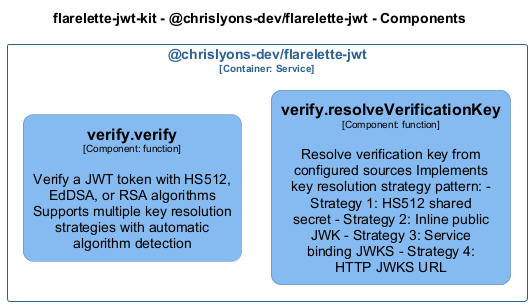

The diagram above was rendered by PlantUML. Its source (embedded in the PNG):
@startuml
set separator none
title flarelette-jwt-kit - @chrislyons-dev/flarelette-jwt - Components

top to bottom direction
skinparam ranksep 60
skinparam nodesep 30

skinparam {
  arrowFontSize 10
  defaultTextAlignment center
  wrapWidth 200
  maxMessageSize 100
  defaultFontName "Arial"
}

hide stereotype

skinparam rectangle<<flarelettejwtkit.chrislyonsdevflarelettejwt.verifyresolveVerificationKey>> {
  BackgroundColor #85bbf0
  FontColor #000000
  BorderColor #5d82a8
  roundCorner 20
  shadowing false
}
skinparam rectangle<<flarelettejwtkit.chrislyonsdevflarelettejwt.verifyverify>> {
  BackgroundColor #85bbf0
  FontColor #000000
  BorderColor #5d82a8
  roundCorner 20
  shadowing false
}
skinparam rectangle<<flarelettejwtkit.chrislyonsdevflarelettejwt>> {
  BorderColor #2e6295
  FontColor #2e6295
  shadowing false
}

rectangle "@chrislyons-dev/flarelette-jwt\n<size:10>[Container: Service]</size>" <<flarelettejwtkit.chrislyonsdevflarelettejwt>> {
  rectangle "==verify.resolveVerificationKey\n<size:10>[Component: function]</size>\n\nResolve verification key from configured sources Implements key resolution strategy pattern: - Strategy 1: HS512 shared secret - Strategy 2: Inline public JWK - Strategy 3: Service binding JWKS - Strategy 4: HTTP JWKS URL" <<flarelettejwtkit.chrislyonsdevflarelettejwt.verifyresolveVerificationKey>> as flarelettejwtkit.chrislyonsdevflarelettejwt.verifyresolveVerificationKey
  rectangle "==verify.verify\n<size:10>[Component: function]</size>\n\nVerify a JWT token with HS512, EdDSA, or RSA algorithms Supports multiple key resolution strategies with automatic algorithm detection" <<flarelettejwtkit.chrislyonsdevflarelettejwt.verifyverify>> as flarelettejwtkit.chrislyonsdevflarelettejwt.verifyverify
}

@enduml